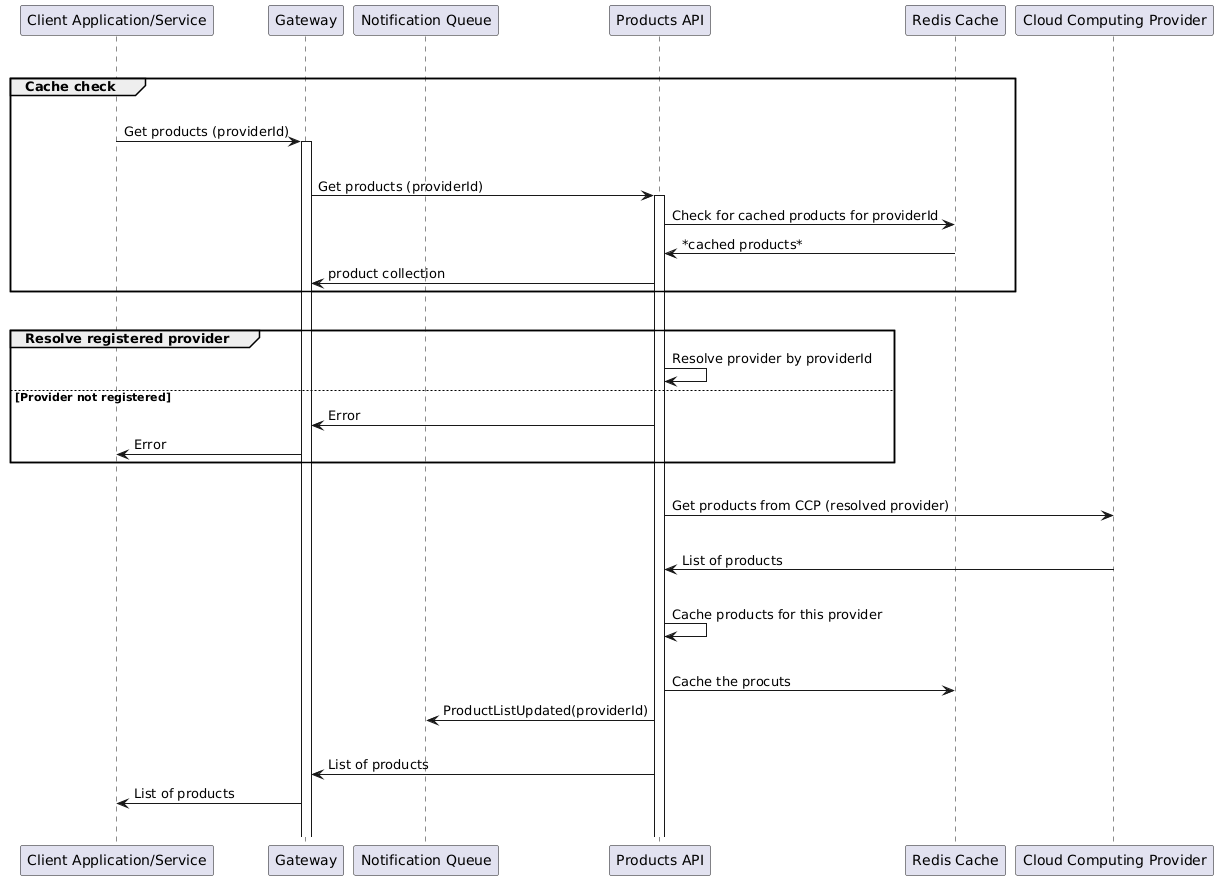

The diagram above was rendered by PlantUML. Its source (embedded in the PNG):
@startuml
participant "Client Application/Service" as C
participant "Gateway" as G
participant "Notification Queue" as NQ
participant "Products API" as P
participant "Redis Cache" as RC
participant "Cloud Computing Provider" as CCP

|||
group Cache check
|||
C -> G: Get products (providerId)
activate G
|||
G -> P: Get products (providerId)
activate P 
P -> RC: Check for cached products for providerId
RC -> P: *cached products*
P -> G: product collection
end

|||
group Resolve registered provider
P -> P: Resolve provider by providerId
else Provider not registered
P -> G: Error
G -> C: Error
end 
|||
P -> CCP: Get products from CCP (resolved provider)
|||
CCP -> P: List of products
|||
P -> P: Cache products for this provider
|||
P -> RC: Cache the procuts
P -> NQ: ProductListUpdated(providerId)
|||
P -> G: List of products
G -> C: List of products
|||
@enduml